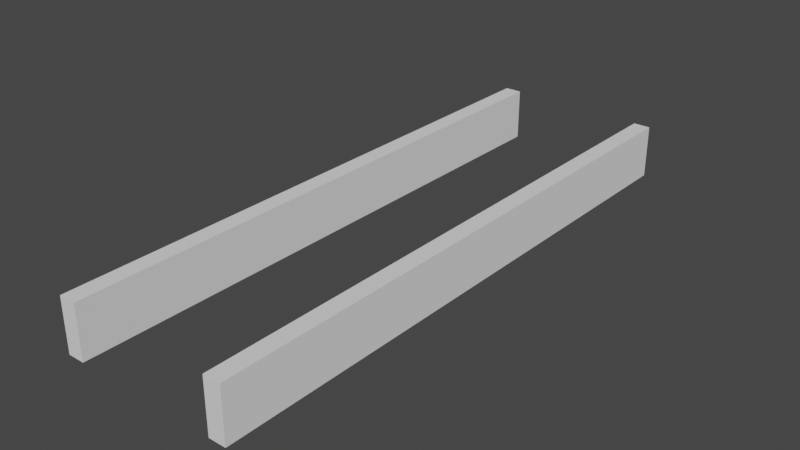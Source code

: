 # Source: 3juncnew.blend  (saved by Blender 2.80.75; exported with 4.5.12 LTS)
import bpy
from mathutils import Matrix  # noqa: F401  (used for matrix-valued properties, if any)

bpy.ops.wm.read_factory_settings(use_empty=True)
scene = bpy.context.scene
scene.name = 'Scene'

# ---- collections
col_collection = bpy.data.collections.new('Collection'); scene.collection.children.link(col_collection)

# ---- world
world_world = bpy.data.worlds.new('World'); scene.world = world_world
world_world.use_nodes = True; world_world.node_tree.nodes.clear()
_N = world_world.node_tree.nodes; _L = world_world.node_tree.links
n0 = _N.new('ShaderNodeOutputWorld'); n0.name = 'World Output'; n0.location = (300, 300)
n1 = _N.new('ShaderNodeBackground'); n1.name = 'Background'; n1.location = (10, 300)
n1.inputs[0].default_value = (0.05088, 0.05088, 0.05088, 1.0)
_L.new(n1.outputs[0], n0.inputs[0])
n0.is_active_output = True
world_world.color = (0.05088, 0.05088, 0.05088)
world_world.use_sun_shadow = False
world_world.sun_shadow_jitter_overblur = 0.0

# ---- meshes
me_visualdir = bpy.data.meshes.new('VisualDir')
me_visualdir.from_pydata([(-0.5546, 5.126e-06, -0.0004203), (-0.5546, 5.126e-06, 0.3319), (-0.5546, 0.5325, -0.0004203), (-0.5546, 0.5325, 0.3319), (-0.5546, 0.9762, -0.0004203), (-0.5546, 0.9762, 0.3319), (-0.5546, 1.404, -0.0004203), (-0.5546, 1.404, 0.3319), (-0.5546, 1.901, -0.0004203), (-0.5546, 1.901, 0.3319), (-0.5546, 2.459, -0.0004203), (-0.5546, 2.459, 0.3319), (-0.5546, 2.743, -0.0004203), (-0.5546, 2.743, 0.3319), (-0.5546, 3.027, -0.0004203), (-0.5546, 3.027, 0.3319), (-0.5546, 3.644, 0.3319), (-0.5546, 3.644, -0.0004203), (0.4454, 0.5325, 0.3319), (0.4454, 0.5325, -0.0004203), (0.4454, 1.404, 0.3319), (0.4454, 1.404, -0.0004203), (0.4454, 5.126e-06, -0.0004203), (0.4454, 5.126e-06, 0.3319), (0.4454, 0.9762, -0.0004203), (0.4454, 0.9762, 0.3319), (0.4454, 1.901, 0.3319), (0.4454, 1.901, -0.0004203), (0.4454, 2.459, 0.3319), (0.4454, 2.459, -0.0004203), (0.4454, 3.027, 0.3319), (0.4454, 3.027, -0.0004203), (0.4454, 3.629, -0.0004203), (0.4454, 3.629, 0.3319), (0.4454, 2.743, -0.0004203), (0.4454, 2.743, 0.3319), (-0.4476, 5.126e-06, -0.0004203), (-0.4476, 5.126e-06, 0.3319), (-0.4476, 0.5325, -0.0004203), (-0.4476, 0.5325, 0.3319), (-0.4476, 0.9762, -0.0004203), (-0.4476, 0.9762, 0.3319), (-0.4476, 1.404, -0.0004203), (-0.4476, 1.404, 0.3319), (-0.4476, 1.901, -0.0004203), (-0.4476, 1.901, 0.3319), (-0.4476, 2.459, -0.0004203), (-0.4476, 2.459, 0.3319), (-0.4476, 2.743, -0.0004203), (-0.4476, 2.743, 0.3319), (-0.4476, 3.027, -0.0004203), (-0.4476, 3.027, 0.3319), (-0.4476, 3.644, 0.3319), (-0.4476, 3.644, -0.0004203), (0.5524, 0.5325, 0.3319), (0.5524, 0.5325, -0.0004203), (0.5524, 1.404, 0.3319), (0.5524, 1.404, -0.0004203), (0.5524, 5.126e-06, -0.0004203), (0.5524, 5.126e-06, 0.3319), (0.5524, 0.9762, -0.0004203), (0.5524, 0.9762, 0.3319), (0.5524, 1.901, 0.3319), (0.5524, 1.901, -0.0004203), (0.5524, 2.459, 0.3319), (0.5524, 2.459, -0.0004203), (0.5524, 3.027, 0.3319), (0.5524, 3.027, -0.0004203), (0.5524, 3.629, -0.0004203), (0.5524, 3.629, 0.3319), (0.5524, 2.743, -0.0004203), (0.5524, 2.743, 0.3319)], [], [(0, 1, 3, 2), (2, 3, 5, 4), (4, 5, 7, 6), (6, 7, 9, 8), (8, 9, 11, 10), (10, 11, 13, 12), (12, 13, 15, 14), (14, 15, 16, 17), (26, 28, 29, 27), (20, 26, 27, 21), (18, 25, 24, 19), (23, 18, 19, 22), (35, 30, 31, 34), (25, 20, 21, 24), (30, 33, 32, 31), (28, 35, 34, 29), (36, 38, 39, 37), (38, 40, 41, 39), (40, 42, 43, 41), (42, 44, 45, 43), (44, 46, 47, 45), (46, 48, 49, 47), (48, 50, 51, 49), (50, 53, 52, 51), (62, 63, 65, 64), (56, 57, 63, 62), (54, 55, 60, 61), (59, 58, 55, 54), (71, 70, 67, 66), (61, 60, 57, 56), (66, 67, 68, 69), (64, 65, 70, 71), (0, 2, 38, 36), (1, 0, 36, 37), (3, 1, 37, 39), (2, 4, 40, 38), (5, 3, 39, 41), (4, 6, 42, 40), (7, 5, 41, 43), (6, 8, 44, 42), (9, 7, 43, 45), (8, 10, 46, 44), (11, 9, 45, 47), (10, 12, 48, 46), (13, 11, 47, 49), (12, 14, 50, 48), (15, 13, 49, 51), (14, 17, 53, 50), (17, 16, 52, 53), (16, 15, 51, 52), (21, 27, 63, 57), (18, 23, 59, 54), (24, 21, 57, 60), (20, 25, 61, 56), (25, 18, 54, 61), (19, 24, 60, 55), (23, 22, 58, 59), (22, 19, 55, 58), (26, 20, 56, 62), (27, 29, 65, 63), (28, 26, 62, 64), (34, 31, 67, 70), (35, 28, 64, 71), (33, 30, 66, 69), (31, 32, 68, 67), (32, 33, 69, 68), (29, 34, 70, 65), (30, 35, 71, 66)])
_uv = me_visualdir.uv_layers.new(name='UVMap')
_uv.uv.foreach_set('vector', [0.375, 0.0, 0.625, 0.0, 0.625, 0.25, 0.375, 0.25, 0.375, 0.25, 0.625, 0.25, 0.625, 0.25, 0.375, 0.25, 0.375, 0.25, 0.625, 0.25, 0.625, 0.25, 0.375, 0.25, 0.375, 0.25, 0.625, 0.25, 0.625, 0.25, 0.375, 0.25, 0.375, 0.25, 0.625, 0.25, 0.625, 0.25, 0.375, 0.25, 0.375, 0.25, 0.625, 0.25, 0.625, 0.25, 0.375, 0.25, 0.375, 0.25, 0.625, 0.25, 0.625, 0.25, 0.375, 0.25, 0.375, 0.25, 0.625, 0.25, 0.625, 0.25, 0.375, 0.25, 0.0, 0.0, 0.0, 0.0, 0.0, 0.0, 0.0, 0.0, 0.0, 0.0, 0.0, 0.0, 0.0, 0.0, 0.0, 0.0, 0.0, 0.0, 0.0, 0.0, 0.0, 0.0, 0.0, 0.0, 0.0, 0.0, 0.0, 0.0, 0.0, 0.0, 0.0, 0.0, 0.0, 0.0, 0.0, 0.0, 0.0, 0.0, 0.0, 0.0, 0.0, 0.0, 0.0, 0.0, 0.0, 0.0, 0.0, 0.0, 0.0, 0.0, 0.0, 0.0, 0.0, 0.0, 0.0, 0.0, 0.0, 0.0, 0.0, 0.0, 0.0, 0.0, 0.0, 0.0, 0.375, 0.0, 0.375, 0.25, 0.625, 0.25, 0.625, 0.0, 0.375, 0.25, 0.375, 0.25, 0.625, 0.25, 0.625, 0.25, 0.375, 0.25, 0.375, 0.25, 0.625, 0.25, 0.625, 0.25, 0.375, 0.25, 0.375, 0.25, 0.625, 0.25, 0.625, 0.25, 0.375, 0.25, 0.375, 0.25, 0.625, 0.25, 0.625, 0.25, 0.375, 0.25, 0.375, 0.25, 0.625, 0.25, 0.625, 0.25, 0.375, 0.25, 0.375, 0.25, 0.625, 0.25, 0.625, 0.25, 0.375, 0.25, 0.375, 0.25, 0.625, 0.25, 0.625, 0.25, 0.0, 0.0, 0.0, 0.0, 0.0, 0.0, 0.0, 0.0, 0.0, 0.0, 0.0, 0.0, 0.0, 0.0, 0.0, 0.0, 0.0, 0.0, 0.0, 0.0, 0.0, 0.0, 0.0, 0.0, 0.0, 0.0, 0.0, 0.0, 0.0, 0.0, 0.0, 0.0, 0.0, 0.0, 0.0, 0.0, 0.0, 0.0, 0.0, 0.0, 0.0, 0.0, 0.0, 0.0, 0.0, 0.0, 0.0, 0.0, 0.0, 0.0, 0.0, 0.0, 0.0, 0.0, 0.0, 0.0, 0.0, 0.0, 0.0, 0.0, 0.0, 0.0, 0.0, 0.0, 0.375, 0.0, 0.375, 0.25, 0.375, 0.25, 0.375, 0.0, 0.625, 0.0, 0.375, 0.0, 0.375, 0.0, 0.625, 0.0, 0.625, 0.25, 0.625, 0.0, 0.625, 0.0, 0.625, 0.25, 0.375, 0.25, 0.375, 0.25, 0.375, 0.25, 0.375, 0.25, 0.625, 0.25, 0.625, 0.25, 0.625, 0.25, 0.625, 0.25, 0.375, 0.25, 0.375, 0.25, 0.375, 0.25, 0.375, 0.25, 0.625, 0.25, 0.625, 0.25, 0.625, 0.25, 0.625, 0.25, 0.375, 0.25, 0.375, 0.25, 0.375, 0.25, 0.375, 0.25, 0.625, 0.25, 0.625, 0.25, 0.625, 0.25, 0.625, 0.25, 0.375, 0.25, 0.375, 0.25, 0.375, 0.25, 0.375, 0.25, 0.625, 0.25, 0.625, 0.25, 0.625, 0.25, 0.625, 0.25, 0.375, 0.25, 0.375, 0.25, 0.375, 0.25, 0.375, 0.25, 0.625, 0.25, 0.625, 0.25, 0.625, 0.25, 0.625, 0.25, 0.375, 0.25, 0.375, 0.25, 0.375, 0.25, 0.375, 0.25, 0.625, 0.25, 0.625, 0.25, 0.625, 0.25, 0.625, 0.25, 0.375, 0.25, 0.375, 0.25, 0.375, 0.25, 0.375, 0.25, 0.375, 0.25, 0.625, 0.25, 0.625, 0.25, 0.375, 0.25, 0.625, 0.25, 0.625, 0.25, 0.625, 0.25, 0.625, 0.25, 0.0, 0.0, 0.0, 0.0, 0.0, 0.0, 0.0, 0.0, 0.0, 0.0, 0.0, 0.0, 0.0, 0.0, 0.0, 0.0, 0.0, 0.0, 0.0, 0.0, 0.0, 0.0, 0.0, 0.0, 0.0, 0.0, 0.0, 0.0, 0.0, 0.0, 0.0, 0.0, 0.0, 0.0, 0.0, 0.0, 0.0, 0.0, 0.0, 0.0, 0.0, 0.0, 0.0, 0.0, 0.0, 0.0, 0.0, 0.0, 0.0, 0.0, 0.0, 0.0, 0.0, 0.0, 0.0, 0.0, 0.0, 0.0, 0.0, 0.0, 0.0, 0.0, 0.0, 0.0, 0.0, 0.0, 0.0, 0.0, 0.0, 0.0, 0.0, 0.0, 0.0, 0.0, 0.0, 0.0, 0.0, 0.0, 0.0, 0.0, 0.0, 0.0, 0.0, 0.0, 0.0, 0.0, 0.0, 0.0, 0.0, 0.0, 0.0, 0.0, 0.0, 0.0, 0.0, 0.0, 0.0, 0.0, 0.0, 0.0, 0.0, 0.0, 0.0, 0.0, 0.0, 0.0, 0.0, 0.0, 0.0, 0.0, 0.0, 0.0, 0.0, 0.0, 0.0, 0.0, 0.0, 0.0, 0.0, 0.0, 0.0, 0.0, 0.0, 0.0, 0.0, 0.0, 0.0, 0.0, 0.0, 0.0, 0.0, 0.0, 0.0, 0.0, 0.0, 0.0, 0.0, 0.0, 0.0, 0.0, 0.0, 0.0, 0.0, 0.0])
me_visualdir.use_remesh_preserve_volume = False
me_visualdir.use_remesh_preserve_attributes = False
me_visualdir.use_mirror_vertex_groups = False
me_visualdir.update()

# ---- objects
ob_visualdir = bpy.data.objects.new('VisualDir', me_visualdir)

# ---- transforms, parenting, visibility, modifiers, constraints
ob_visualdir.location = (0.0, 0.0, 0.0)
ob_visualdir.use_shape_key_edit_mode = True
ob_visualdir.lineart.crease_threshold = 0.0

# ---- collection membership
col_collection.objects.link(ob_visualdir)

# ---- scene / render settings (as saved in the file)
scene.frame_start = 1; scene.frame_end = 250; scene.frame_set(1)
scene.render.engine = 'BLENDER_EEVEE_NEXT'
scene.cycles.use_denoising = False
scene.cycles.samples = 128
scene.cycles.sampling_pattern = 'TABULATED_SOBOL'
scene.cycles.use_adaptive_sampling = False
scene.cycles.use_light_tree = False
scene.view_settings.view_transform = 'Filmic'
bpy.context.view_layer.update()

# ---- added for rendering (the .blend has no active camera and no usable light): camera, sun
cam_auto = bpy.data.cameras.new('AutoCamera')
cam_auto.lens = 50.0
cam_auto.sensor_width = 36.0
cam_auto.clip_end = 1000.0
ob_auto_camera = bpy.data.objects.new('AutoCamera', cam_auto)
scene.collection.objects.link(ob_auto_camera)
ob_auto_camera.location = (3.53588, -2.4224, 2.99531)
ob_auto_camera.rotation_euler = (1.09748, -7.21219e-08, 0.694738)
scene.camera = ob_auto_camera
light_auto_sun = bpy.data.lights.new('AutoSun', 'SUN')
light_auto_sun.energy = 3.0
light_auto_sun.angle = 0.0523599
ob_auto_sun = bpy.data.objects.new('AutoSun', light_auto_sun)
scene.collection.objects.link(ob_auto_sun)
ob_auto_sun.rotation_euler = (0.872665, 0.174533, 0.523599)
bpy.context.view_layer.update()

